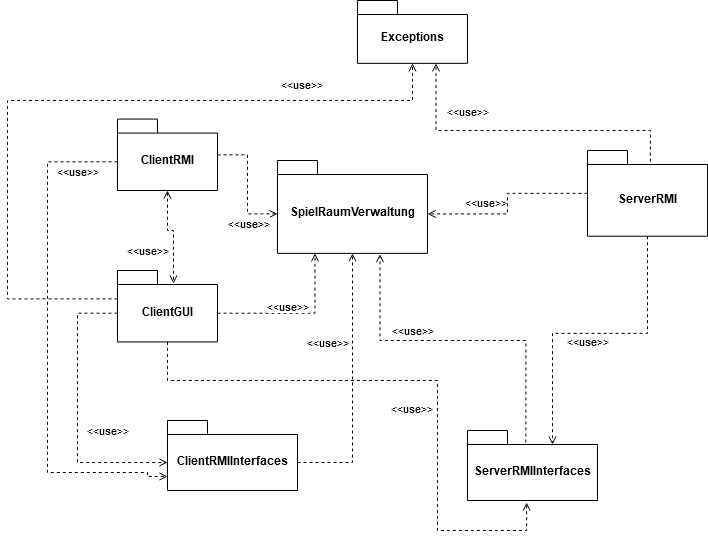

The diagram above was exported from draw.io. Its source (the exported page's mxGraphModel, read from the mxfile embedded in the PNG):
<mxGraphModel dx="1085" dy="603" grid="1" gridSize="10" guides="1" tooltips="1" connect="1" arrows="1" fold="1" page="1" pageScale="1" pageWidth="827" pageHeight="1169" math="0" shadow="0">
  <root>
    <mxCell id="0" />
    <mxCell id="1" parent="0" />
    <mxCell id="oNxoS---f4bWXLPWVRmm-2" value="SpielRaumVerwaltung" style="shape=folder;fontStyle=1;spacingTop=10;tabWidth=40;tabHeight=14;tabPosition=left;html=1;" parent="1" vertex="1">
      <mxGeometry x="290" y="190" width="150" height="92.86" as="geometry" />
    </mxCell>
    <mxCell id="oNxoS---f4bWXLPWVRmm-7" style="edgeStyle=orthogonalEdgeStyle;rounded=0;orthogonalLoop=1;jettySize=auto;html=1;entryX=0;entryY=0;entryDx=150;entryDy=53.43;entryPerimeter=0;dashed=1;endArrow=open;endFill=0;" parent="1" source="oNxoS---f4bWXLPWVRmm-3" target="oNxoS---f4bWXLPWVRmm-2" edge="1">
      <mxGeometry relative="1" as="geometry" />
    </mxCell>
    <mxCell id="oNxoS---f4bWXLPWVRmm-9" value="&amp;lt;&amp;lt;use&amp;gt;&amp;gt;" style="edgeLabel;html=1;align=center;verticalAlign=middle;resizable=0;points=[];" parent="oNxoS---f4bWXLPWVRmm-7" vertex="1" connectable="0">
      <mxGeometry x="0.7722" relative="1" as="geometry">
        <mxPoint x="37" y="-12" as="offset" />
      </mxGeometry>
    </mxCell>
    <mxCell id="oNxoS---f4bWXLPWVRmm-3" value="ServerRMI" style="shape=folder;fontStyle=1;spacingTop=10;tabWidth=40;tabHeight=14;tabPosition=left;html=1;" parent="1" vertex="1">
      <mxGeometry x="600" y="180" width="120" height="85.71" as="geometry" />
    </mxCell>
    <mxCell id="oNxoS---f4bWXLPWVRmm-6" style="edgeStyle=orthogonalEdgeStyle;rounded=0;orthogonalLoop=1;jettySize=auto;html=1;dashed=1;endArrow=open;endFill=0;entryX=0;entryY=0;entryDx=0;entryDy=53.43;entryPerimeter=0;" parent="1" source="oNxoS---f4bWXLPWVRmm-4" target="oNxoS---f4bWXLPWVRmm-2" edge="1">
      <mxGeometry relative="1" as="geometry">
        <mxPoint x="350" y="185" as="targetPoint" />
      </mxGeometry>
    </mxCell>
    <mxCell id="oNxoS---f4bWXLPWVRmm-10" value="&amp;lt;&amp;lt;use&amp;gt;&amp;gt;" style="edgeLabel;html=1;align=center;verticalAlign=middle;resizable=0;points=[];" parent="oNxoS---f4bWXLPWVRmm-6" vertex="1" connectable="0">
      <mxGeometry x="0.5294" y="-2" relative="1" as="geometry">
        <mxPoint x="-1" y="7" as="offset" />
      </mxGeometry>
    </mxCell>
    <mxCell id="CSKW8ruciqLVhHGDXPOX-4" style="edgeStyle=orthogonalEdgeStyle;rounded=0;orthogonalLoop=1;jettySize=auto;html=1;entryX=0.56;entryY=0.182;entryDx=0;entryDy=0;entryPerimeter=0;dashed=1;endArrow=open;endFill=0;startArrow=open;startFill=0;" parent="1" source="oNxoS---f4bWXLPWVRmm-4" target="CSKW8ruciqLVhHGDXPOX-1" edge="1">
      <mxGeometry relative="1" as="geometry" />
    </mxCell>
    <mxCell id="CSKW8ruciqLVhHGDXPOX-5" value="&amp;lt;&amp;lt;use&amp;gt;&amp;gt;" style="edgeLabel;html=1;align=center;verticalAlign=middle;resizable=0;points=[];" parent="CSKW8ruciqLVhHGDXPOX-4" vertex="1" connectable="0">
      <mxGeometry x="0.1313" relative="1" as="geometry">
        <mxPoint x="-26" y="10" as="offset" />
      </mxGeometry>
    </mxCell>
    <mxCell id="VO6AA_Iqp1eGpLSsmcdU-4" style="edgeStyle=orthogonalEdgeStyle;rounded=0;orthogonalLoop=1;jettySize=auto;html=1;entryX=0.5;entryY=1;entryDx=0;entryDy=0;entryPerimeter=0;dashed=1;endArrow=open;endFill=0;exitX=0;exitY=0;exitDx=0;exitDy=28.3575;exitPerimeter=0;" edge="1" parent="1" source="CSKW8ruciqLVhHGDXPOX-1" target="VO6AA_Iqp1eGpLSsmcdU-3">
      <mxGeometry relative="1" as="geometry">
        <mxPoint x="20" y="260" as="sourcePoint" />
        <Array as="points">
          <mxPoint x="20" y="328" />
          <mxPoint x="20" y="130" />
          <mxPoint x="425" y="130" />
        </Array>
      </mxGeometry>
    </mxCell>
    <mxCell id="oNxoS---f4bWXLPWVRmm-4" value="ClientRMI" style="shape=folder;fontStyle=1;spacingTop=10;tabWidth=40;tabHeight=14;tabPosition=left;html=1;" parent="1" vertex="1">
      <mxGeometry x="130" y="148.57" width="100" height="71.43" as="geometry" />
    </mxCell>
    <mxCell id="CSKW8ruciqLVhHGDXPOX-2" style="edgeStyle=orthogonalEdgeStyle;rounded=0;orthogonalLoop=1;jettySize=auto;html=1;exitX=0;exitY=0;exitDx=100;exitDy=42.715;exitPerimeter=0;entryX=0.25;entryY=1;entryDx=0;entryDy=0;entryPerimeter=0;dashed=1;endArrow=open;endFill=0;" parent="1" source="CSKW8ruciqLVhHGDXPOX-1" target="oNxoS---f4bWXLPWVRmm-2" edge="1">
      <mxGeometry relative="1" as="geometry" />
    </mxCell>
    <mxCell id="CSKW8ruciqLVhHGDXPOX-3" value="&amp;lt;&amp;lt;use&amp;gt;&amp;gt;" style="edgeLabel;html=1;align=center;verticalAlign=middle;resizable=0;points=[];" parent="CSKW8ruciqLVhHGDXPOX-2" vertex="1" connectable="0">
      <mxGeometry x="0.1578" y="-1" relative="1" as="geometry">
        <mxPoint x="-21" y="-8" as="offset" />
      </mxGeometry>
    </mxCell>
    <mxCell id="CSKW8ruciqLVhHGDXPOX-1" value="ClientGUI" style="shape=folder;fontStyle=1;spacingTop=10;tabWidth=40;tabHeight=14;tabPosition=left;html=1;" parent="1" vertex="1">
      <mxGeometry x="130" y="300" width="100" height="71.43" as="geometry" />
    </mxCell>
    <mxCell id="VO6AA_Iqp1eGpLSsmcdU-1" value="ClientRMIInterfaces" style="shape=folder;fontStyle=1;spacingTop=10;tabWidth=40;tabHeight=14;tabPosition=left;html=1;" vertex="1" parent="1">
      <mxGeometry x="180" y="450" width="130" height="70" as="geometry" />
    </mxCell>
    <mxCell id="VO6AA_Iqp1eGpLSsmcdU-2" value="ServerRMIInterfaces" style="shape=folder;fontStyle=1;spacingTop=10;tabWidth=40;tabHeight=14;tabPosition=left;html=1;" vertex="1" parent="1">
      <mxGeometry x="480" y="460" width="130" height="70" as="geometry" />
    </mxCell>
    <mxCell id="VO6AA_Iqp1eGpLSsmcdU-3" value="Exceptions" style="shape=folder;fontStyle=1;spacingTop=10;tabWidth=40;tabHeight=14;tabPosition=left;html=1;" vertex="1" parent="1">
      <mxGeometry x="370" y="30" width="110" height="62.86" as="geometry" />
    </mxCell>
    <mxCell id="VO6AA_Iqp1eGpLSsmcdU-5" value="&amp;lt;&amp;lt;use&amp;gt;&amp;gt;" style="edgeLabel;html=1;align=center;verticalAlign=middle;resizable=0;points=[];" vertex="1" connectable="0" parent="1">
      <mxGeometry x="320.00278570973035" y="236.42882652933656" as="geometry">
        <mxPoint x="-6" y="-123" as="offset" />
      </mxGeometry>
    </mxCell>
    <mxCell id="VO6AA_Iqp1eGpLSsmcdU-6" style="edgeStyle=orthogonalEdgeStyle;rounded=0;orthogonalLoop=1;jettySize=auto;html=1;entryX=0.714;entryY=1;entryDx=0;entryDy=0;entryPerimeter=0;dashed=1;endArrow=open;endFill=0;exitX=0.524;exitY=0.13;exitDx=0;exitDy=0;exitPerimeter=0;" edge="1" parent="1" source="oNxoS---f4bWXLPWVRmm-3" target="VO6AA_Iqp1eGpLSsmcdU-3">
      <mxGeometry relative="1" as="geometry">
        <mxPoint x="620" y="159.42714285714288" as="sourcePoint" />
        <mxPoint x="460" y="180.00000000000006" as="targetPoint" />
        <Array as="points">
          <mxPoint x="663" y="160" />
          <mxPoint x="449" y="160" />
        </Array>
      </mxGeometry>
    </mxCell>
    <mxCell id="VO6AA_Iqp1eGpLSsmcdU-7" value="&amp;lt;&amp;lt;use&amp;gt;&amp;gt;" style="edgeLabel;html=1;align=center;verticalAlign=middle;resizable=0;points=[];" vertex="1" connectable="0" parent="VO6AA_Iqp1eGpLSsmcdU-6">
      <mxGeometry x="0.7722" relative="1" as="geometry">
        <mxPoint x="31" y="12" as="offset" />
      </mxGeometry>
    </mxCell>
    <mxCell id="VO6AA_Iqp1eGpLSsmcdU-8" style="edgeStyle=orthogonalEdgeStyle;rounded=0;orthogonalLoop=1;jettySize=auto;html=1;entryX=0;entryY=0;entryDx=0;entryDy=42;entryPerimeter=0;dashed=1;endArrow=open;endFill=0;exitX=0;exitY=0;exitDx=0;exitDy=42.715;exitPerimeter=0;" edge="1" parent="1" source="CSKW8ruciqLVhHGDXPOX-1" target="VO6AA_Iqp1eGpLSsmcdU-1">
      <mxGeometry relative="1" as="geometry">
        <mxPoint x="60" y="390" as="sourcePoint" />
        <mxPoint x="66" y="483.00026" as="targetPoint" />
        <Array as="points">
          <mxPoint x="90" y="343" />
          <mxPoint x="90" y="492" />
        </Array>
      </mxGeometry>
    </mxCell>
    <mxCell id="VO6AA_Iqp1eGpLSsmcdU-9" value="&amp;lt;&amp;lt;use&amp;gt;&amp;gt;" style="edgeLabel;html=1;align=center;verticalAlign=middle;resizable=0;points=[];" vertex="1" connectable="0" parent="VO6AA_Iqp1eGpLSsmcdU-8">
      <mxGeometry x="0.1313" relative="1" as="geometry">
        <mxPoint x="30" y="-1" as="offset" />
      </mxGeometry>
    </mxCell>
    <mxCell id="VO6AA_Iqp1eGpLSsmcdU-10" style="edgeStyle=orthogonalEdgeStyle;rounded=0;orthogonalLoop=1;jettySize=auto;html=1;dashed=1;endArrow=open;endFill=0;exitX=0.5;exitY=1;exitDx=0;exitDy=0;exitPerimeter=0;entryX=0.455;entryY=1.029;entryDx=0;entryDy=0;entryPerimeter=0;" edge="1" parent="1" source="CSKW8ruciqLVhHGDXPOX-1" target="VO6AA_Iqp1eGpLSsmcdU-2">
      <mxGeometry relative="1" as="geometry">
        <mxPoint x="60" y="169.99499999999998" as="sourcePoint" />
        <mxPoint x="530" y="450" as="targetPoint" />
        <Array as="points">
          <mxPoint x="180" y="410" />
          <mxPoint x="450" y="410" />
          <mxPoint x="450" y="560" />
          <mxPoint x="539" y="560" />
        </Array>
      </mxGeometry>
    </mxCell>
    <mxCell id="VO6AA_Iqp1eGpLSsmcdU-11" value="&amp;lt;&amp;lt;use&amp;gt;&amp;gt;" style="edgeLabel;html=1;align=center;verticalAlign=middle;resizable=0;points=[];" vertex="1" connectable="0" parent="VO6AA_Iqp1eGpLSsmcdU-10">
      <mxGeometry x="0.1313" relative="1" as="geometry">
        <mxPoint x="-26" y="10" as="offset" />
      </mxGeometry>
    </mxCell>
    <mxCell id="VO6AA_Iqp1eGpLSsmcdU-13" style="edgeStyle=orthogonalEdgeStyle;rounded=0;orthogonalLoop=1;jettySize=auto;html=1;dashed=1;endArrow=open;endFill=0;exitX=0;exitY=0;exitDx=0;exitDy=42.715;exitPerimeter=0;entryX=0;entryY=0;entryDx=0;entryDy=56;entryPerimeter=0;" edge="1" parent="1" source="oNxoS---f4bWXLPWVRmm-4" target="VO6AA_Iqp1eGpLSsmcdU-1">
      <mxGeometry relative="1" as="geometry">
        <mxPoint x="140" y="352.71500000000003" as="sourcePoint" />
        <mxPoint x="140" y="530" as="targetPoint" />
        <Array as="points">
          <mxPoint x="60" y="191" />
          <mxPoint x="60" y="502" />
          <mxPoint x="160" y="502" />
          <mxPoint x="160" y="506" />
        </Array>
      </mxGeometry>
    </mxCell>
    <mxCell id="VO6AA_Iqp1eGpLSsmcdU-14" value="&amp;lt;&amp;lt;use&amp;gt;&amp;gt;" style="edgeLabel;html=1;align=center;verticalAlign=middle;resizable=0;points=[];" vertex="1" connectable="0" parent="VO6AA_Iqp1eGpLSsmcdU-13">
      <mxGeometry x="0.1313" relative="1" as="geometry">
        <mxPoint x="30" y="-207" as="offset" />
      </mxGeometry>
    </mxCell>
    <mxCell id="VO6AA_Iqp1eGpLSsmcdU-16" style="edgeStyle=orthogonalEdgeStyle;rounded=0;orthogonalLoop=1;jettySize=auto;html=1;entryX=0;entryY=0;entryDx=85;entryDy=14;entryPerimeter=0;dashed=1;endArrow=open;endFill=0;exitX=0.5;exitY=1;exitDx=0;exitDy=0;exitPerimeter=0;" edge="1" parent="1" source="oNxoS---f4bWXLPWVRmm-3" target="VO6AA_Iqp1eGpLSsmcdU-2">
      <mxGeometry relative="1" as="geometry">
        <mxPoint x="780" y="380.00333333333333" as="sourcePoint" />
        <mxPoint x="600" y="400.5999999999999" as="targetPoint" />
      </mxGeometry>
    </mxCell>
    <mxCell id="VO6AA_Iqp1eGpLSsmcdU-17" value="&amp;lt;&amp;lt;use&amp;gt;&amp;gt;" style="edgeLabel;html=1;align=center;verticalAlign=middle;resizable=0;points=[];" vertex="1" connectable="0" parent="VO6AA_Iqp1eGpLSsmcdU-16">
      <mxGeometry x="0.7722" relative="1" as="geometry">
        <mxPoint x="35" y="-68" as="offset" />
      </mxGeometry>
    </mxCell>
    <mxCell id="VO6AA_Iqp1eGpLSsmcdU-18" style="edgeStyle=orthogonalEdgeStyle;rounded=0;orthogonalLoop=1;jettySize=auto;html=1;exitX=0;exitY=0;exitDx=130;exitDy=42;exitPerimeter=0;entryX=0.5;entryY=1;entryDx=0;entryDy=0;entryPerimeter=0;dashed=1;endArrow=open;endFill=0;" edge="1" parent="1" source="VO6AA_Iqp1eGpLSsmcdU-1" target="oNxoS---f4bWXLPWVRmm-2">
      <mxGeometry relative="1" as="geometry">
        <mxPoint x="280" y="359.855" as="sourcePoint" />
        <mxPoint x="377.5" y="300" as="targetPoint" />
      </mxGeometry>
    </mxCell>
    <mxCell id="VO6AA_Iqp1eGpLSsmcdU-19" value="&amp;lt;&amp;lt;use&amp;gt;&amp;gt;" style="edgeLabel;html=1;align=center;verticalAlign=middle;resizable=0;points=[];" vertex="1" connectable="0" parent="VO6AA_Iqp1eGpLSsmcdU-18">
      <mxGeometry x="0.1578" y="-1" relative="1" as="geometry">
        <mxPoint x="-26" y="-23" as="offset" />
      </mxGeometry>
    </mxCell>
    <mxCell id="VO6AA_Iqp1eGpLSsmcdU-20" style="edgeStyle=orthogonalEdgeStyle;rounded=0;orthogonalLoop=1;jettySize=auto;html=1;exitX=0.449;exitY=0.171;exitDx=0;exitDy=0;exitPerimeter=0;entryX=0.683;entryY=1.009;entryDx=0;entryDy=0;entryPerimeter=0;dashed=1;endArrow=open;endFill=0;" edge="1" parent="1" source="VO6AA_Iqp1eGpLSsmcdU-2" target="oNxoS---f4bWXLPWVRmm-2">
      <mxGeometry relative="1" as="geometry">
        <mxPoint x="320" y="502" as="sourcePoint" />
        <mxPoint x="375" y="292.86" as="targetPoint" />
        <Array as="points">
          <mxPoint x="538" y="370" />
          <mxPoint x="393" y="370" />
        </Array>
      </mxGeometry>
    </mxCell>
    <mxCell id="VO6AA_Iqp1eGpLSsmcdU-21" value="&amp;lt;&amp;lt;use&amp;gt;&amp;gt;" style="edgeLabel;html=1;align=center;verticalAlign=middle;resizable=0;points=[];" vertex="1" connectable="0" parent="VO6AA_Iqp1eGpLSsmcdU-20">
      <mxGeometry x="0.1578" y="-1" relative="1" as="geometry">
        <mxPoint x="-22" y="-9" as="offset" />
      </mxGeometry>
    </mxCell>
  </root>
</mxGraphModel>